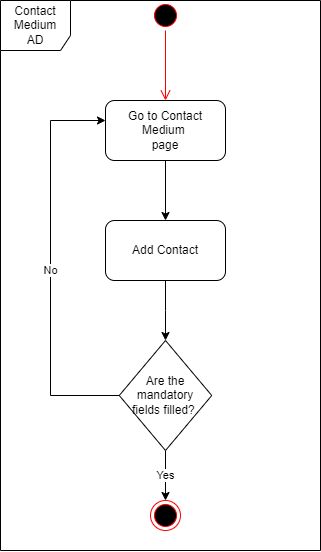

The diagram above was exported from draw.io. Its source (the exported page's mxGraphModel, read from the mxfile embedded in the PNG):
<mxGraphModel dx="-574" dy="645" grid="1" gridSize="10" guides="1" tooltips="1" connect="1" arrows="1" fold="1" page="1" pageScale="1" pageWidth="827" pageHeight="1169" math="0" shadow="0">
  <root>
    <mxCell id="0" />
    <mxCell id="1" parent="0" />
    <mxCell id="j3Fp90Uxtuaz_sQCcnLi-1" value="" style="ellipse;html=1;shape=startState;fillColor=#000000;strokeColor=#ff0000;" parent="1" vertex="1">
      <mxGeometry x="2140" y="120" width="30" height="30" as="geometry" />
    </mxCell>
    <mxCell id="j3Fp90Uxtuaz_sQCcnLi-2" value="" style="edgeStyle=orthogonalEdgeStyle;html=1;verticalAlign=bottom;endArrow=open;endSize=8;strokeColor=#ff0000;rounded=0;" parent="1" source="j3Fp90Uxtuaz_sQCcnLi-1" edge="1">
      <mxGeometry relative="1" as="geometry">
        <mxPoint x="2155" y="220" as="targetPoint" />
      </mxGeometry>
    </mxCell>
    <mxCell id="j3Fp90Uxtuaz_sQCcnLi-4" style="edgeStyle=orthogonalEdgeStyle;rounded=0;orthogonalLoop=1;jettySize=auto;html=1;exitX=0.5;exitY=1;exitDx=0;exitDy=0;" parent="1" source="j3Fp90Uxtuaz_sQCcnLi-5" target="j3Fp90Uxtuaz_sQCcnLi-7" edge="1">
      <mxGeometry relative="1" as="geometry">
        <mxPoint x="2155" y="330" as="targetPoint" />
      </mxGeometry>
    </mxCell>
    <mxCell id="j3Fp90Uxtuaz_sQCcnLi-5" value="Go to Contact Medium&amp;nbsp;&lt;br&gt;page" style="rounded=1;whiteSpace=wrap;html=1;" parent="1" vertex="1">
      <mxGeometry x="2095" y="220" width="120" height="60" as="geometry" />
    </mxCell>
    <mxCell id="biLkoUyYdRqYse_D7zko-3" value="" style="edgeStyle=orthogonalEdgeStyle;rounded=0;orthogonalLoop=1;jettySize=auto;html=1;" edge="1" parent="1" source="j3Fp90Uxtuaz_sQCcnLi-7" target="biLkoUyYdRqYse_D7zko-1">
      <mxGeometry relative="1" as="geometry" />
    </mxCell>
    <mxCell id="j3Fp90Uxtuaz_sQCcnLi-7" value="Add Contact&lt;br&gt;" style="rounded=1;whiteSpace=wrap;html=1;" parent="1" vertex="1">
      <mxGeometry x="2095" y="340" width="120" height="60" as="geometry" />
    </mxCell>
    <mxCell id="j3Fp90Uxtuaz_sQCcnLi-10" value="Contact Medium&lt;br&gt;AD" style="shape=umlFrame;whiteSpace=wrap;html=1;width=70;height=50;" parent="1" vertex="1">
      <mxGeometry x="1990" y="120" width="320" height="550" as="geometry" />
    </mxCell>
    <mxCell id="biLkoUyYdRqYse_D7zko-5" value="Yes" style="edgeStyle=orthogonalEdgeStyle;rounded=0;orthogonalLoop=1;jettySize=auto;html=1;" edge="1" parent="1" source="biLkoUyYdRqYse_D7zko-1" target="biLkoUyYdRqYse_D7zko-4">
      <mxGeometry relative="1" as="geometry">
        <Array as="points">
          <mxPoint x="2155" y="590" />
          <mxPoint x="2155" y="590" />
        </Array>
      </mxGeometry>
    </mxCell>
    <mxCell id="biLkoUyYdRqYse_D7zko-9" value="No" style="edgeStyle=orthogonalEdgeStyle;rounded=0;orthogonalLoop=1;jettySize=auto;html=1;exitX=0;exitY=0.5;exitDx=0;exitDy=0;" edge="1" parent="1" source="biLkoUyYdRqYse_D7zko-1" target="j3Fp90Uxtuaz_sQCcnLi-5">
      <mxGeometry x="-0.0282" relative="1" as="geometry">
        <mxPoint x="1920" y="240" as="targetPoint" />
        <Array as="points">
          <mxPoint x="2040" y="515" />
          <mxPoint x="2040" y="240" />
        </Array>
        <mxPoint as="offset" />
      </mxGeometry>
    </mxCell>
    <mxCell id="biLkoUyYdRqYse_D7zko-1" value="Are the mandatory&lt;br&gt;fields filled?&amp;nbsp;" style="rhombus;whiteSpace=wrap;html=1;" vertex="1" parent="1">
      <mxGeometry x="2108.75" y="460" width="92.5" height="110" as="geometry" />
    </mxCell>
    <mxCell id="biLkoUyYdRqYse_D7zko-4" value="" style="ellipse;html=1;shape=endState;fillColor=#000000;strokeColor=#ff0000;" vertex="1" parent="1">
      <mxGeometry x="2140" y="620" width="30" height="30" as="geometry" />
    </mxCell>
  </root>
</mxGraphModel>